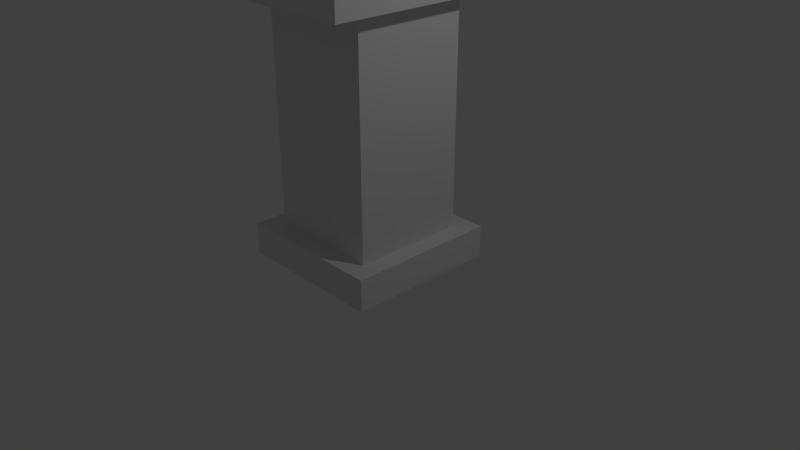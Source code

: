 # Source: podium1.blend  (saved by Blender 2.79.0; exported with 4.5.12 LTS)
import bpy
from mathutils import Matrix  # noqa: F401  (used for matrix-valued properties, if any)

bpy.ops.wm.read_factory_settings(use_empty=True)
scene = bpy.context.scene
scene.name = 'Scene'

# ---- collections
col_collection_1 = bpy.data.collections.new('Collection 1'); scene.collection.children.link(col_collection_1)

# ---- materials (node trees are filled in below, after node groups)
mat_material = bpy.data.materials.new('Material')
mat_material.alpha_threshold = 0.0
mat_material.use_transparent_shadow = False
mat_material.roughness = 0.5
mat_material.line_color = (0.0, 0.0, 0.0, 1.0)

# ---- material node trees

# ---- world
world_world = bpy.data.worlds.new('World'); scene.world = world_world
world_world.color = (0.05088, 0.05088, 0.05088)
world_world.use_sun_shadow = False
world_world.sun_shadow_jitter_overblur = 0.0
world_world.cycles.sampling_method = 'MANUAL'

# ---- cameras
cam_camera = bpy.data.cameras.new('Camera')
cam_camera.clip_end = 100.0
cam_camera.lens = 35.0
cam_camera.sensor_width = 32.0
cam_camera.sensor_height = 18.0
cam_camera.ortho_scale = 7.314
cam_camera.dof.focus_distance = 0.0
cam_camera.dof.aperture_fstop = 128.0

# ---- lights
light_lamp = bpy.data.lights.new('Lamp', 'POINT')
light_lamp.transmission_factor = 0.0
light_lamp.cutoff_distance = 30.0
light_lamp.energy = 100.0
light_lamp.shadow_buffer_clip_start = 1.001
light_lamp.shadow_soft_size = 0.1
light_lamp.shadow_maximum_resolution = 0.006
light_lamp.use_absolute_resolution = True

# ---- meshes
me_cube = bpy.data.meshes.new('Cube')
me_cube.from_pydata([(1.0, 1.0, 0.0), (1.0, -1.0, 0.0), (-1.0, -1.0, 0.0), (-1.0, 1.0, 0.0), (1.0, 1.25, 4.0), (1.0, -1.25, 4.0), (-1.0, -1.25, 3.5), (-1.0, 1.25, 3.5), (1.0, 1.0, 0.4167), (1.0, 1.25, 3.333), (1.0, -1.0, 0.4167), (1.0, -1.25, 3.333), (-1.0, -1.0, 0.4167), (-1.0, -1.25, 3.333), (-1.0, 1.0, 0.4167), (-1.0, 1.25, 3.333), (0.75, 0.75, 0.4167), (0.75, 0.75, 3.333), (0.75, -0.75, 0.4167), (0.75, -0.75, 3.333), (-0.75, -0.75, 0.4167), (-0.75, -0.75, 3.333), (-0.75, 0.75, 0.4167), (-0.75, 0.75, 3.333), (-0.925, 1.0, 0.0), (-0.925, -1.0, 0.0), (-0.925, 1.25, 3.519), (-0.925, -1.25, 3.519), (-0.925, 1.25, 3.333), (-0.925, 1.0, 0.4167), (-0.925, -1.0, 0.4167), (-0.925, -1.25, 3.333), (-0.6937, 0.75, 3.333), (-0.6937, 0.75, 0.4167), (-0.6938, -0.75, 0.4167), (-0.6938, -0.75, 3.333), (-0.925, 1.25, 3.569), (-1.0, 1.25, 3.55), (-0.925, -1.25, 3.569), (-1.0, -1.25, 3.55)], [], [(24, 25, 2, 3), (6, 27, 38, 39), (9, 4, 5, 11), (31, 27, 6, 13), (13, 6, 7, 15), (29, 24, 3, 14), (26, 28, 15, 7), (30, 10, 18, 34), (2, 12, 14, 3), (10, 8, 16, 18), (25, 30, 12, 2), (29, 14, 22, 33), (0, 8, 10, 1), (13, 15, 23, 21), (32, 33, 22, 23), (20, 21, 23, 22), (34, 35, 21, 20), (16, 17, 19, 18), (14, 12, 20, 22), (28, 9, 17, 32), (9, 11, 19, 17), (31, 13, 21, 35), (11, 31, 35, 19), (15, 28, 32, 23), (18, 19, 35, 34), (17, 16, 33, 32), (8, 29, 33, 16), (1, 10, 30, 25), (12, 30, 34, 20), (4, 9, 28, 26), (8, 0, 24, 29), (11, 5, 27, 31), (4, 26, 27, 5), (0, 1, 25, 24), (36, 37, 39, 38), (7, 6, 39, 37), (27, 26, 36, 38), (26, 7, 37, 36)])
me_cube.materials.append(mat_material)
me_cube.use_remesh_preserve_volume = False
me_cube.use_remesh_preserve_attributes = False
me_cube.use_mirror_vertex_groups = False
me_cube.update()

# ---- objects
ob_cube = bpy.data.objects.new('Cube', me_cube)
ob_lamp = bpy.data.objects.new('Lamp', light_lamp)
ob_camera = bpy.data.objects.new('Camera', cam_camera)

# ---- transforms, parenting, visibility, modifiers, constraints
ob_cube.location = (0.0, 0.0, 0.0)
ob_cube.lock_rotations_4d = False
ob_cube.empty_display_type = 'ARROWS'
ob_cube.lineart.crease_threshold = 0.0
ob_lamp.location = (4.076, 1.005, 5.904)
ob_lamp.rotation_euler = (0.6503, 0.05522, 1.866)
ob_lamp.lock_rotations_4d = False
ob_lamp.empty_display_type = 'ARROWS'
ob_lamp.color = (0.0, 0.0, 0.0, 0.0)
ob_lamp.lineart.crease_threshold = 0.0
ob_camera.location = (7.481, -6.508, 5.344)
ob_camera.rotation_euler = (1.109, 0.0, 0.8149)
ob_camera.lock_rotations_4d = False
ob_camera.empty_display_type = 'ARROWS'
ob_camera.color = (0.0, 0.0, 0.0, 0.0)
ob_camera.display_type = 'WIRE'
ob_camera.lineart.crease_threshold = 0.0

# ---- collection membership
col_collection_1.objects.link(ob_cube)
col_collection_1.objects.link(ob_lamp)
col_collection_1.objects.link(ob_camera)

# ---- scene / render settings (as saved in the file)
scene.camera = ob_camera
scene.frame_start = 1; scene.frame_end = 250; scene.frame_set(1)
scene.render.engine = 'BLENDER_EEVEE_NEXT'
scene.render.resolution_percentage = 50
scene.render.dither_intensity = 0.0
scene.cycles.use_denoising = False
scene.cycles.samples = 128
scene.cycles.sampling_pattern = 'TABULATED_SOBOL'
scene.cycles.use_adaptive_sampling = False
scene.cycles.use_light_tree = False
scene.cycles.blur_glossy = 0.0
scene.cycles.sample_clamp_indirect = 0.0
scene.view_settings.view_transform = 'Standard'
bpy.context.view_layer.update()
